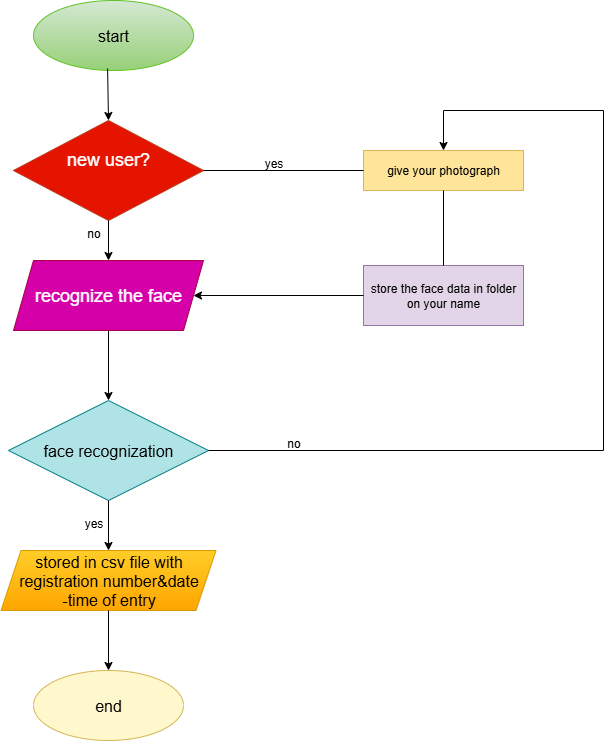

The diagram above was exported from draw.io. Its source (the exported page's mxGraphModel, read from the mxfile embedded in the PNG):
<mxGraphModel dx="793" dy="430" grid="1" gridSize="10" guides="1" tooltips="1" connect="1" arrows="1" fold="1" page="1" pageScale="1" pageWidth="827" pageHeight="1169" math="0" shadow="0">
  <root>
    <mxCell id="0" />
    <mxCell id="1" parent="0" />
    <mxCell id="c664O4ZVr-u35TP6NTXW-1" value="&lt;font size=&quot;3&quot;&gt;start&lt;/font&gt;" style="ellipse;whiteSpace=wrap;html=1;fillColor=#d5e8d4;strokeColor=light-dark(#61c328, #446e2c);gradientColor=#97d077;" vertex="1" parent="1">
      <mxGeometry x="150" y="20" width="160" height="70" as="geometry" />
    </mxCell>
    <mxCell id="c664O4ZVr-u35TP6NTXW-2" value="&lt;font style=&quot;font-size: 18px;&quot;&gt;new user?&lt;/font&gt;&lt;div&gt;&lt;font style=&quot;font-size: 18px;&quot;&gt;&lt;br&gt;&lt;/font&gt;&lt;/div&gt;" style="rhombus;whiteSpace=wrap;html=1;fillColor=#e51400;fontColor=#ffffff;strokeColor=light-dark(#bb3716, #ffacac);" vertex="1" parent="1">
      <mxGeometry x="130" y="140" width="190" height="100" as="geometry" />
    </mxCell>
    <mxCell id="c664O4ZVr-u35TP6NTXW-4" value="&lt;font style=&quot;font-size: 18px;&quot;&gt;recognize the face&lt;/font&gt;" style="shape=parallelogram;perimeter=parallelogramPerimeter;whiteSpace=wrap;html=1;fixedSize=1;fillColor=light-dark(#d600a8, #ff90f3);fontColor=#ffffff;strokeColor=#A50040;" vertex="1" parent="1">
      <mxGeometry x="130" y="280" width="190" height="70" as="geometry" />
    </mxCell>
    <mxCell id="c664O4ZVr-u35TP6NTXW-5" value="&lt;font size=&quot;3&quot;&gt;face recognization&lt;/font&gt;" style="rhombus;whiteSpace=wrap;html=1;fillColor=#b0e3e6;strokeColor=#0e8088;" vertex="1" parent="1">
      <mxGeometry x="125" y="420" width="200" height="100" as="geometry" />
    </mxCell>
    <mxCell id="c664O4ZVr-u35TP6NTXW-7" value="&lt;font size=&quot;3&quot;&gt;stored in csv file with registration number&amp;amp;date&lt;/font&gt;&lt;div&gt;&lt;font size=&quot;3&quot;&gt;-time of entry&lt;/font&gt;&lt;/div&gt;" style="shape=parallelogram;perimeter=parallelogramPerimeter;whiteSpace=wrap;html=1;fixedSize=1;fillColor=#ffcd28;gradientColor=#ffa500;strokeColor=#d79b00;" vertex="1" parent="1">
      <mxGeometry x="117.5" y="570" width="215" height="60" as="geometry" />
    </mxCell>
    <mxCell id="c664O4ZVr-u35TP6NTXW-8" value="&lt;font size=&quot;3&quot;&gt;end&lt;/font&gt;" style="ellipse;whiteSpace=wrap;html=1;fillColor=light-dark(#fff8cc, #281d00);strokeColor=#d6b656;" vertex="1" parent="1">
      <mxGeometry x="150" y="690" width="150" height="70" as="geometry" />
    </mxCell>
    <mxCell id="c664O4ZVr-u35TP6NTXW-9" value="store the face data in folder on your name" style="rounded=0;whiteSpace=wrap;html=1;fillColor=#e1d5e7;strokeColor=#9673a6;" vertex="1" parent="1">
      <mxGeometry x="480" y="285" width="160" height="60" as="geometry" />
    </mxCell>
    <mxCell id="c664O4ZVr-u35TP6NTXW-10" value="give your photograph" style="rounded=0;whiteSpace=wrap;html=1;fillColor=#FFE599;strokeColor=#d6b656;" vertex="1" parent="1">
      <mxGeometry x="480" y="170" width="160" height="40" as="geometry" />
    </mxCell>
    <mxCell id="c664O4ZVr-u35TP6NTXW-12" value="" style="endArrow=none;html=1;rounded=0;exitX=0.5;exitY=1;exitDx=0;exitDy=0;entryX=0.5;entryY=0;entryDx=0;entryDy=0;" edge="1" parent="1" source="c664O4ZVr-u35TP6NTXW-10" target="c664O4ZVr-u35TP6NTXW-9">
      <mxGeometry width="50" height="50" relative="1" as="geometry">
        <mxPoint x="460" y="360" as="sourcePoint" />
        <mxPoint x="560" y="270" as="targetPoint" />
      </mxGeometry>
    </mxCell>
    <mxCell id="c664O4ZVr-u35TP6NTXW-13" value="" style="edgeStyle=none;orthogonalLoop=1;jettySize=auto;html=1;rounded=0;entryX=0.5;entryY=0;entryDx=0;entryDy=0;exitX=0.5;exitY=1;exitDx=0;exitDy=0;" edge="1" parent="1" source="c664O4ZVr-u35TP6NTXW-4" target="c664O4ZVr-u35TP6NTXW-5">
      <mxGeometry width="100" relative="1" as="geometry">
        <mxPoint x="340" y="400" as="sourcePoint" />
        <mxPoint x="770" y="400" as="targetPoint" />
        <Array as="points" />
      </mxGeometry>
    </mxCell>
    <mxCell id="c664O4ZVr-u35TP6NTXW-14" value="" style="edgeStyle=none;orthogonalLoop=1;jettySize=auto;html=1;rounded=0;entryX=0.5;entryY=0;entryDx=0;entryDy=0;exitX=0.5;exitY=1;exitDx=0;exitDy=0;" edge="1" parent="1" source="c664O4ZVr-u35TP6NTXW-5" target="c664O4ZVr-u35TP6NTXW-7">
      <mxGeometry width="100" relative="1" as="geometry">
        <mxPoint x="520" y="400" as="sourcePoint" />
        <mxPoint x="620" y="400" as="targetPoint" />
        <Array as="points" />
      </mxGeometry>
    </mxCell>
    <mxCell id="c664O4ZVr-u35TP6NTXW-16" value="" style="edgeStyle=none;orthogonalLoop=1;jettySize=auto;html=1;rounded=0;exitX=0.5;exitY=1;exitDx=0;exitDy=0;entryX=0.5;entryY=0;entryDx=0;entryDy=0;" edge="1" parent="1" source="c664O4ZVr-u35TP6NTXW-7" target="c664O4ZVr-u35TP6NTXW-8">
      <mxGeometry width="100" relative="1" as="geometry">
        <mxPoint x="310" y="640" as="sourcePoint" />
        <mxPoint x="410" y="640" as="targetPoint" />
        <Array as="points" />
      </mxGeometry>
    </mxCell>
    <mxCell id="c664O4ZVr-u35TP6NTXW-17" value="" style="edgeStyle=none;orthogonalLoop=1;jettySize=auto;html=1;rounded=0;entryX=0.5;entryY=0;entryDx=0;entryDy=0;exitX=0.463;exitY=0.971;exitDx=0;exitDy=0;exitPerimeter=0;" edge="1" parent="1" source="c664O4ZVr-u35TP6NTXW-1" target="c664O4ZVr-u35TP6NTXW-2">
      <mxGeometry width="100" relative="1" as="geometry">
        <mxPoint x="230" y="91" as="sourcePoint" />
        <mxPoint x="420" y="110" as="targetPoint" />
        <Array as="points" />
      </mxGeometry>
    </mxCell>
    <mxCell id="c664O4ZVr-u35TP6NTXW-18" value="" style="edgeStyle=none;orthogonalLoop=1;jettySize=auto;html=1;rounded=0;exitX=0.5;exitY=1;exitDx=0;exitDy=0;entryX=0.5;entryY=0;entryDx=0;entryDy=0;" edge="1" parent="1" source="c664O4ZVr-u35TP6NTXW-2" target="c664O4ZVr-u35TP6NTXW-4">
      <mxGeometry width="100" relative="1" as="geometry">
        <mxPoint x="310" y="210" as="sourcePoint" />
        <mxPoint x="410" y="210" as="targetPoint" />
        <Array as="points" />
      </mxGeometry>
    </mxCell>
    <mxCell id="c664O4ZVr-u35TP6NTXW-19" value="" style="endArrow=none;html=1;rounded=0;exitX=1;exitY=0.5;exitDx=0;exitDy=0;entryX=0;entryY=0.5;entryDx=0;entryDy=0;" edge="1" parent="1" source="c664O4ZVr-u35TP6NTXW-2" target="c664O4ZVr-u35TP6NTXW-10">
      <mxGeometry width="50" height="50" relative="1" as="geometry">
        <mxPoint x="460" y="210" as="sourcePoint" />
        <mxPoint x="510" y="160" as="targetPoint" />
      </mxGeometry>
    </mxCell>
    <mxCell id="c664O4ZVr-u35TP6NTXW-20" value="" style="endArrow=none;html=1;rounded=0;" edge="1" parent="1">
      <mxGeometry width="50" height="50" relative="1" as="geometry">
        <mxPoint x="720" y="470" as="sourcePoint" />
        <mxPoint x="720" y="130" as="targetPoint" />
      </mxGeometry>
    </mxCell>
    <mxCell id="c664O4ZVr-u35TP6NTXW-21" value="" style="endArrow=none;html=1;rounded=0;" edge="1" parent="1">
      <mxGeometry width="50" height="50" relative="1" as="geometry">
        <mxPoint x="560" y="130" as="sourcePoint" />
        <mxPoint x="720" y="130" as="targetPoint" />
      </mxGeometry>
    </mxCell>
    <mxCell id="c664O4ZVr-u35TP6NTXW-22" value="" style="endArrow=none;html=1;rounded=0;exitX=1;exitY=0.5;exitDx=0;exitDy=0;" edge="1" parent="1" source="c664O4ZVr-u35TP6NTXW-5">
      <mxGeometry width="50" height="50" relative="1" as="geometry">
        <mxPoint x="460" y="440" as="sourcePoint" />
        <mxPoint x="720" y="470" as="targetPoint" />
      </mxGeometry>
    </mxCell>
    <mxCell id="c664O4ZVr-u35TP6NTXW-23" value="" style="endArrow=classic;html=1;rounded=0;entryX=0.5;entryY=0;entryDx=0;entryDy=0;" edge="1" parent="1" target="c664O4ZVr-u35TP6NTXW-10">
      <mxGeometry width="50" height="50" relative="1" as="geometry">
        <mxPoint x="560" y="130" as="sourcePoint" />
        <mxPoint x="510" y="190" as="targetPoint" />
      </mxGeometry>
    </mxCell>
    <mxCell id="c664O4ZVr-u35TP6NTXW-24" value="" style="endArrow=classic;html=1;rounded=0;exitX=0;exitY=0.5;exitDx=0;exitDy=0;" edge="1" parent="1" source="c664O4ZVr-u35TP6NTXW-9" target="c664O4ZVr-u35TP6NTXW-4">
      <mxGeometry width="50" height="50" relative="1" as="geometry">
        <mxPoint x="470" y="310" as="sourcePoint" />
        <mxPoint x="510" y="390" as="targetPoint" />
      </mxGeometry>
    </mxCell>
    <mxCell id="c664O4ZVr-u35TP6NTXW-25" value="yes" style="text;html=1;align=center;verticalAlign=middle;resizable=0;points=[];autosize=1;strokeColor=none;fillColor=none;" vertex="1" parent="1">
      <mxGeometry x="370" y="168" width="40" height="30" as="geometry" />
    </mxCell>
    <mxCell id="c664O4ZVr-u35TP6NTXW-26" value="no" style="text;html=1;align=center;verticalAlign=middle;resizable=0;points=[];autosize=1;strokeColor=none;fillColor=none;" vertex="1" parent="1">
      <mxGeometry x="390" y="448" width="40" height="30" as="geometry" />
    </mxCell>
    <mxCell id="c664O4ZVr-u35TP6NTXW-27" value="no" style="text;html=1;align=center;verticalAlign=middle;resizable=0;points=[];autosize=1;strokeColor=none;fillColor=none;" vertex="1" parent="1">
      <mxGeometry x="190" y="238" width="40" height="30" as="geometry" />
    </mxCell>
    <mxCell id="c664O4ZVr-u35TP6NTXW-28" value="yes" style="text;html=1;align=center;verticalAlign=middle;resizable=0;points=[];autosize=1;strokeColor=none;fillColor=none;" vertex="1" parent="1">
      <mxGeometry x="190" y="528" width="40" height="30" as="geometry" />
    </mxCell>
  </root>
</mxGraphModel>